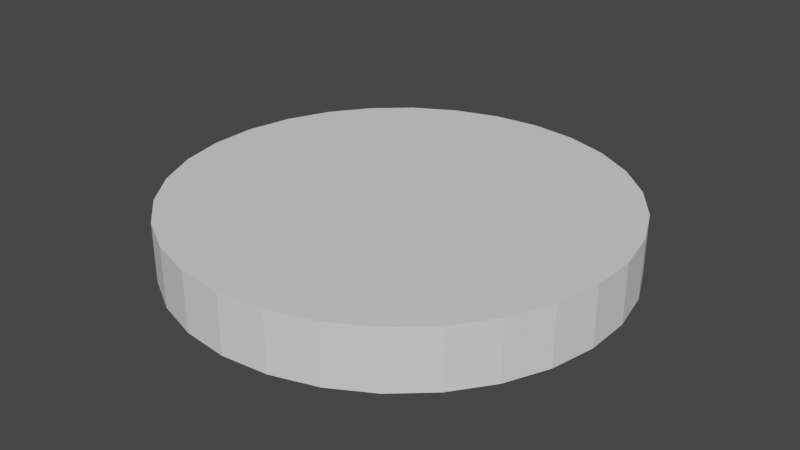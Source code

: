 # Source: bialy.blend  (saved by Blender 3.2.14; exported with 4.5.12 LTS)
import bpy
from mathutils import Matrix  # noqa: F401  (used for matrix-valued properties, if any)

bpy.ops.wm.read_factory_settings(use_empty=True)
scene = bpy.context.scene
scene.name = 'Scene'

# ---- collections
col_collection = bpy.data.collections.new('Collection'); scene.collection.children.link(col_collection)

# ---- materials (node trees are filled in below, after node groups)
mat_bialy_pionek = bpy.data.materials.new('bialy pionek')
mat_bialy_pionek.use_transparent_shadow = False

# ---- material node trees
mat_bialy_pionek.use_nodes = True; mat_bialy_pionek.node_tree.nodes.clear()
_N = mat_bialy_pionek.node_tree.nodes; _L = mat_bialy_pionek.node_tree.links
n0 = _N.new('ShaderNodeBsdfPrincipled'); n0.name = 'Principled BSDF'; n0.location = (10, 300)
n0.distribution = 'GGX'
n0.subsurface_method = 'RANDOM_WALK_SKIN'
n0.inputs[2].default_value = 0.7205
n0.inputs[3].default_value = 1.45
n0.inputs[27].default_value = (0.0, 0.0, 0.0, 1.0)
n0.inputs[28].default_value = 1.0
n1 = _N.new('ShaderNodeOutputMaterial'); n1.name = 'Material Output'; n1.location = (300, 300)
_L.new(n0.outputs[0], n1.inputs[0])
n1.is_active_output = True

# ---- world
world_world = bpy.data.worlds.new('World'); scene.world = world_world
world_world.use_nodes = True; world_world.node_tree.nodes.clear()
_N = world_world.node_tree.nodes; _L = world_world.node_tree.links
n0 = _N.new('ShaderNodeOutputWorld'); n0.name = 'World Output'; n0.location = (300, 300)
n1 = _N.new('ShaderNodeBackground'); n1.name = 'Background'; n1.location = (10, 300)
n1.inputs[0].default_value = (0.05088, 0.05088, 0.05088, 1.0)
_L.new(n1.outputs[0], n0.inputs[0])
n0.is_active_output = True
world_world.color = (0.05088, 0.05088, 0.05088)
world_world.use_sun_shadow = False
world_world.sun_shadow_jitter_overblur = 0.0

# ---- meshes
me_walec = bpy.data.meshes.new('Walec')
me_walec.from_pydata([(0.0, 0.02, -0.0035), (0.0, 0.02, 0.0035), (0.004158, 0.01956, -0.0035), (0.004158, 0.01956, 0.0035), (0.008135, 0.01827, -0.0035), (0.008135, 0.01827, 0.0035), (0.01176, 0.01618, -0.0035), (0.01176, 0.01618, 0.0035), (0.01486, 0.01338, -0.0035), (0.01486, 0.01338, 0.0035), (0.01732, 0.01, -0.0035), (0.01732, 0.01, 0.0035), (0.01902, 0.00618, -0.0035), (0.01902, 0.00618, 0.0035), (0.01989, 0.002091, -0.0035), (0.01989, 0.002091, 0.0035), (0.01989, -0.002091, -0.0035), (0.01989, -0.002091, 0.0035), (0.01902, -0.00618, -0.0035), (0.01902, -0.00618, 0.0035), (0.01732, -0.01, -0.0035), (0.01732, -0.01, 0.0035), (0.01486, -0.01338, -0.0035), (0.01486, -0.01338, 0.0035), (0.01176, -0.01618, -0.0035), (0.01176, -0.01618, 0.0035), (0.008135, -0.01827, -0.0035), (0.008135, -0.01827, 0.0035), (0.004158, -0.01956, -0.0035), (0.004158, -0.01956, 0.0035), (-1.748e-09, -0.02, -0.0035), (-1.748e-09, -0.02, 0.0035), (-0.004158, -0.01956, -0.0035), (-0.004158, -0.01956, 0.0035), (-0.008135, -0.01827, -0.0035), (-0.008135, -0.01827, 0.0035), (-0.01176, -0.01618, -0.0035), (-0.01176, -0.01618, 0.0035), (-0.01486, -0.01338, -0.0035), (-0.01486, -0.01338, 0.0035), (-0.01732, -0.01, -0.0035), (-0.01732, -0.01, 0.0035), (-0.01902, -0.00618, -0.0035), (-0.01902, -0.00618, 0.0035), (-0.01989, -0.002091, -0.0035), (-0.01989, -0.002091, 0.0035), (-0.01989, 0.002091, -0.0035), (-0.01989, 0.002091, 0.0035), (-0.01902, 0.00618, -0.0035), (-0.01902, 0.00618, 0.0035), (-0.01732, 0.01, -0.0035), (-0.01732, 0.01, 0.0035), (-0.01486, 0.01338, -0.0035), (-0.01486, 0.01338, 0.0035), (-0.01176, 0.01618, -0.0035), (-0.01176, 0.01618, 0.0035), (-0.008135, 0.01827, -0.0035), (-0.008135, 0.01827, 0.0035), (-0.004158, 0.01956, -0.0035), (-0.004158, 0.01956, 0.0035)], [], [(0, 1, 3, 2), (2, 3, 5, 4), (4, 5, 7, 6), (6, 7, 9, 8), (8, 9, 11, 10), (10, 11, 13, 12), (12, 13, 15, 14), (14, 15, 17, 16), (16, 17, 19, 18), (18, 19, 21, 20), (20, 21, 23, 22), (22, 23, 25, 24), (24, 25, 27, 26), (26, 27, 29, 28), (28, 29, 31, 30), (30, 31, 33, 32), (32, 33, 35, 34), (34, 35, 37, 36), (36, 37, 39, 38), (38, 39, 41, 40), (40, 41, 43, 42), (42, 43, 45, 44), (44, 45, 47, 46), (46, 47, 49, 48), (48, 49, 51, 50), (50, 51, 53, 52), (52, 53, 55, 54), (54, 55, 57, 56), (3, 1, 59, 57, 55, 53, 51, 49, 47, 45, 43, 41, 39, 37, 35, 33, 31, 29, 27, 25, 23, 21, 19, 17, 15, 13, 11, 9, 7, 5), (56, 57, 59, 58), (58, 59, 1, 0), (0, 2, 4, 6, 8, 10, 12, 14, 16, 18, 20, 22, 24, 26, 28, 30, 32, 34, 36, 38, 40, 42, 44, 46, 48, 50, 52, 54, 56, 58)])
_uv = me_walec.uv_layers.new(name='MapaUV')
_uv.uv.foreach_set('vector', [1.0, 0.5, 1.0, 1.0, 0.9667, 1.0, 0.9667, 0.5, 0.9667, 0.5, 0.9667, 1.0, 0.9333, 1.0, 0.9333, 0.5, 0.9333, 0.5, 0.9333, 1.0, 0.9, 1.0, 0.9, 0.5, 0.9, 0.5, 0.9, 1.0, 0.8667, 1.0, 0.8667, 0.5, 0.8667, 0.5, 0.8667, 1.0, 0.8333, 1.0, 0.8333, 0.5, 0.8333, 0.5, 0.8333, 1.0, 0.8, 1.0, 0.8, 0.5, 0.8, 0.5, 0.8, 1.0, 0.7667, 1.0, 0.7667, 0.5, 0.7667, 0.5, 0.7667, 1.0, 0.7333, 1.0, 0.7333, 0.5, 0.7333, 0.5, 0.7333, 1.0, 0.7, 1.0, 0.7, 0.5, 0.7, 0.5, 0.7, 1.0, 0.6667, 1.0, 0.6667, 0.5, 0.6667, 0.5, 0.6667, 1.0, 0.6333, 1.0, 0.6333, 0.5, 0.6333, 0.5, 0.6333, 1.0, 0.6, 1.0, 0.6, 0.5, 0.6, 0.5, 0.6, 1.0, 0.5667, 1.0, 0.5667, 0.5, 0.5667, 0.5, 0.5667, 1.0, 0.5333, 1.0, 0.5333, 0.5, 0.5333, 0.5, 0.5333, 1.0, 0.5, 1.0, 0.5, 0.5, 0.5, 0.5, 0.5, 1.0, 0.4667, 1.0, 0.4667, 0.5, 0.4667, 0.5, 0.4667, 1.0, 0.4333, 1.0, 0.4333, 0.5, 0.4333, 0.5, 0.4333, 1.0, 0.4, 1.0, 0.4, 0.5, 0.4, 0.5, 0.4, 1.0, 0.3667, 1.0, 0.3667, 0.5, 0.3667, 0.5, 0.3667, 1.0, 0.3333, 1.0, 0.3333, 0.5, 0.3333, 0.5, 0.3333, 1.0, 0.3, 1.0, 0.3, 0.5, 0.3, 0.5, 0.3, 1.0, 0.2667, 1.0, 0.2667, 0.5, 0.2667, 0.5, 0.2667, 1.0, 0.2333, 1.0, 0.2333, 0.5, 0.2333, 0.5, 0.2333, 1.0, 0.2, 1.0, 0.2, 0.5, 0.2, 0.5, 0.2, 1.0, 0.1667, 1.0, 0.1667, 0.5, 0.1667, 0.5, 0.1667, 1.0, 0.1333, 1.0, 0.1333, 0.5, 0.1333, 0.5, 0.1333, 1.0, 0.1, 1.0, 0.1, 0.5, 0.1, 0.5, 0.1, 1.0, 0.06667, 1.0, 0.06667, 0.5, 0.2999, 0.4848, 0.25, 0.49, 0.2001, 0.4848, 0.1524, 0.4693, 0.1089, 0.4442, 0.07165, 0.4106, 0.04215, 0.37, 0.02175, 0.3242, 0.01131, 0.2751, 0.01131, 0.2249, 0.02175, 0.1758, 0.04215, 0.13, 0.07165, 0.08941, 0.1089, 0.05584, 0.1524, 0.03075, 0.2001, 0.01524, 0.25, 0.01, 0.2999, 0.01524, 0.3476, 0.03075, 0.3911, 0.05584, 0.4284, 0.08941, 0.4578, 0.13, 0.4783, 0.1758, 0.4887, 0.2249, 0.4887, 0.2751, 0.4783, 0.3242, 0.4578, 0.37, 0.4284, 0.4106, 0.3911, 0.4442, 0.3476, 0.4693, 0.06667, 0.5, 0.06667, 1.0, 0.03333, 1.0, 0.03333, 0.5, 0.03333, 0.5, 0.03333, 1.0, -3.651e-07, 1.0, -3.651e-07, 0.5, 0.75, 0.49, 0.7999, 0.4848, 0.8476, 0.4693, 0.8911, 0.4442, 0.9284, 0.4106, 0.9578, 0.37, 0.9783, 0.3242, 0.9887, 0.2751, 0.9887, 0.2249, 0.9783, 0.1758, 0.9578, 0.13, 0.9284, 0.08941, 0.8911, 0.05584, 0.8476, 0.03075, 0.7999, 0.01524, 0.75, 0.01, 0.7001, 0.01524, 0.6524, 0.03075, 0.6089, 0.05584, 0.5716, 0.08941, 0.5422, 0.13, 0.5217, 0.1758, 0.5113, 0.2249, 0.5113, 0.2751, 0.5217, 0.3242, 0.5422, 0.37, 0.5716, 0.4106, 0.6089, 0.4442, 0.6524, 0.4693, 0.7001, 0.4848])
me_walec.materials.append(mat_bialy_pionek)
me_walec.update()

# ---- objects
ob_walec = bpy.data.objects.new('Walec', me_walec)

# ---- transforms, parenting, visibility, modifiers, constraints
ob_walec.location = (0.0, 0.0, 0.0)
ob_walec.scale = (18.85, 18.75, 14.29)

# ---- collection membership
col_collection.objects.link(ob_walec)

# ---- scene / render settings (as saved in the file)
scene.frame_start = 1; scene.frame_end = 250; scene.frame_set(1)
scene.render.engine = 'BLENDER_EEVEE_NEXT'
scene.cycles.sampling_pattern = 'TABULATED_SOBOL'
scene.cycles.use_light_tree = False
scene.view_settings.view_transform = 'Filmic'
bpy.context.view_layer.update()

# ---- added for rendering (the .blend has no active camera and no usable light): camera, sun
cam_auto = bpy.data.cameras.new('AutoCamera')
cam_auto.lens = 50.0
cam_auto.sensor_width = 36.0
cam_auto.clip_end = 1000.0
ob_auto_camera = bpy.data.objects.new('AutoCamera', cam_auto)
scene.collection.objects.link(ob_auto_camera)
ob_auto_camera.location = (0.985701, -1.18284, 0.788561)
ob_auto_camera.rotation_euler = (1.09748, -7.21219e-08, 0.694738)
scene.camera = ob_auto_camera
light_auto_sun = bpy.data.lights.new('AutoSun', 'SUN')
light_auto_sun.energy = 3.0
light_auto_sun.angle = 0.0523599
ob_auto_sun = bpy.data.objects.new('AutoSun', light_auto_sun)
scene.collection.objects.link(ob_auto_sun)
ob_auto_sun.rotation_euler = (0.872665, 0.174533, 0.523599)
bpy.context.view_layer.update()
